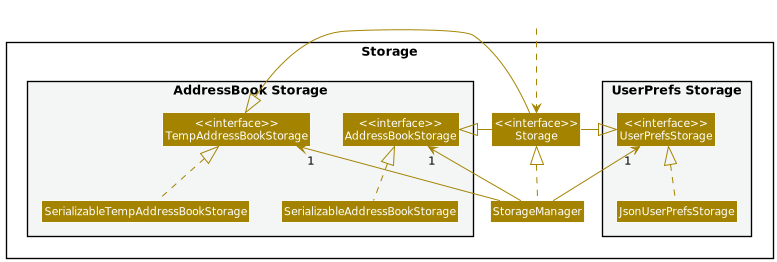

The diagram above was rendered by PlantUML. Its source (embedded in the PNG):
@startuml
!include style.puml
skinparam arrowThickness 1.1
skinparam arrowColor STORAGE_COLOR
skinparam classBackgroundColor STORAGE_COLOR

package Storage{

package "UserPrefs Storage" #F4F6F6{
Class "<<interface>>\nUserPrefsStorage" as UserPrefsStorage
Class JsonUserPrefsStorage
}

Class "<<interface>>\nStorage" as Storage
Class StorageManager

package "AddressBook Storage" #F4F6F6{
Class "<<interface>>\nAddressBookStorage" as AddressBookStorage
Class SerializableAddressBookStorage

Class "<<interface>>\nTempAddressBookStorage" as TempAddressBookStorage
Class SerializableTempAddressBookStorage
}

}

Class HiddenOutside #FFFFFF
HiddenOutside ..> Storage

StorageManager .up.|> Storage
StorageManager -up-> "1" UserPrefsStorage
StorageManager -up-> "1" AddressBookStorage
StorageManager -up-> "1" TempAddressBookStorage

Storage -right-|> UserPrefsStorage
Storage -left-|> AddressBookStorage
Storage -left-|> TempAddressBookStorage

JsonUserPrefsStorage .up.|> UserPrefsStorage
SerializableAddressBookStorage .up.|> AddressBookStorage
SerializableTempAddressBookStorage .up.|> TempAddressBookStorage

@enduml